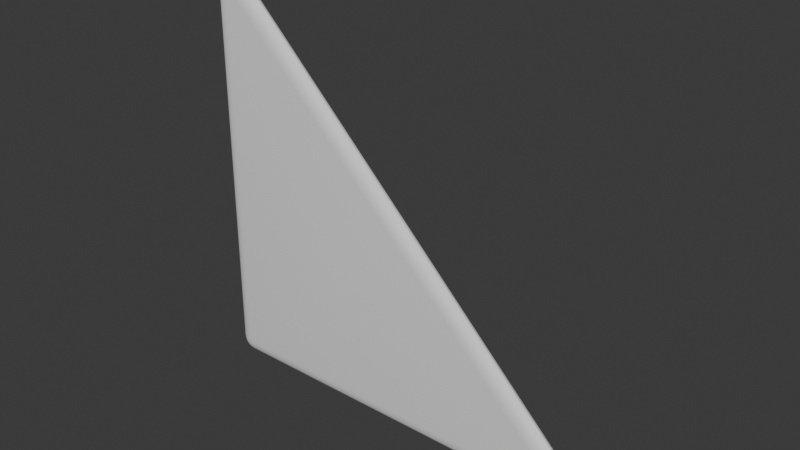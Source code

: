 # Source: WallDecor_Slanted.blend  (saved by Blender 4.2.66; exported with 4.5.12 LTS)
import bpy
from mathutils import Matrix  # noqa: F401  (used for matrix-valued properties, if any)

bpy.ops.wm.read_factory_settings(use_empty=True)
scene = bpy.context.scene
scene.name = 'Scene'

# ---- collections
col_collection = bpy.data.collections.new('Collection'); scene.collection.children.link(col_collection)

# ---- node groups
ng_smooth_by_angle = bpy.data.node_groups.new('Smooth by Angle', 'GeometryNodeTree')
_s = ng_smooth_by_angle.interface.new_socket(name='Mesh', in_out='OUTPUT', socket_type='NodeSocketGeometry')
_s = ng_smooth_by_angle.interface.new_socket(name='Mesh', in_out='INPUT', socket_type='NodeSocketGeometry')
_s = ng_smooth_by_angle.interface.new_socket(name='Angle', in_out='INPUT', socket_type='NodeSocketFloat')
_s.subtype = 'ANGLE'
_s.default_value = 0.5236
_s.min_value = 0.0
_s.max_value = 3.142
_s.description = 'Maximum face angle for smooth edges'
_s = ng_smooth_by_angle.interface.new_socket(name='Ignore Sharpness', in_out='INPUT', socket_type='NodeSocketBool')
_s.force_non_field = True
ng_smooth_by_angle.description = 'Set the sharpness of mesh edges based on the angle between the neighboring faces'
ng_smooth_by_angle.is_modifier = True
_N = ng_smooth_by_angle.nodes; _L = ng_smooth_by_angle.links
n0 = _N.new('GeometryNodeSetShadeSmooth'); n0.name = 'Set Shade Smooth'; n0.location = (120, -80)
n0.domain = 'EDGE'
n1 = _N.new('GeometryNodeSetShadeSmooth'); n1.name = 'Set Shade Smooth.001'; n1.location = (300, -80)
n2 = _N.new('NodeGroupOutput'); n2.name = 'Group Output'; n2.location = (480, -80)
n3 = _N.new('GeometryNodeInputMeshEdgeAngle'); n3.name = 'Edge Angle'; n3.location = (-440, -240)
n4 = _N.new('NodeGroupInput'); n4.name = 'Group Input'; n4.location = (-80, -80)
n5 = _N.new('GeometryNodeInputEdgeSmooth'); n5.name = 'Is Edge Smooth'; n5.location = (-260, -120)
n6 = _N.new('GeometryNodeInputShadeSmooth'); n6.name = 'Is Shade Smooth'; n6.location = (-440, -397)
n7 = _N.new('FunctionNodeCompare'); n7.name = 'Compare'; n7.location = (-260, -260)
n7.operation = 'LESS_EQUAL'
n7.inputs[6].default_value = (0.0, 0.0, 0.0, 0.0)
n7.inputs[7].default_value = (0.0, 0.0, 0.0, 0.0)
n8 = _N.new('FunctionNodeBooleanMath'); n8.name = 'Boolean Math.001'; n8.location = (-80, -260)
n9 = _N.new('NodeGroupInput'); n9.name = 'Group Input.001'; n9.location = (-440, -329)
n10 = _N.new('NodeGroupInput'); n10.name = 'Group Input.002'; n10.location = (-259, -189)
n11 = _N.new('FunctionNodeBooleanMath'); n11.name = 'Boolean Math'; n11.location = (-80, -149)
n11.operation = 'OR'
n12 = _N.new('FunctionNodeBooleanMath'); n12.name = 'Boolean Math.002'; n12.location = (-260, -380)
n12.operation = 'OR'
n13 = _N.new('NodeGroupInput'); n13.name = 'Group Input.003'; n13.location = (-440, -460)
_L.new(n3.outputs[0], n7.inputs[0])
_L.new(n1.outputs[0], n2.inputs[0])
_L.new(n9.outputs[1], n7.inputs[1])
_L.new(n7.outputs[0], n8.inputs[0])
_L.new(n4.outputs[0], n0.inputs[0])
_L.new(n0.outputs[0], n1.inputs[0])
_L.new(n8.outputs[0], n0.inputs[2])
_L.new(n10.outputs[2], n11.inputs[1])
_L.new(n5.outputs[0], n11.inputs[0])
_L.new(n11.outputs[0], n0.inputs[1])
_L.new(n13.outputs[2], n12.inputs[1])
_L.new(n6.outputs[0], n12.inputs[0])
_L.new(n12.outputs[0], n8.inputs[1])
n2.is_active_output = True

# ---- world
world_world = bpy.data.worlds.new('World'); scene.world = world_world
world_world.use_nodes = True; world_world.node_tree.nodes.clear()
_N = world_world.node_tree.nodes; _L = world_world.node_tree.links
n0 = _N.new('ShaderNodeOutputWorld'); n0.name = 'World Output'; n0.location = (300, 300)
n1 = _N.new('ShaderNodeBackground'); n1.name = 'Background'; n1.location = (10, 300)
n1.inputs[0].default_value = (0.05088, 0.05088, 0.05088, 1.0)
_L.new(n1.outputs[0], n0.inputs[0])
n0.is_active_output = True
world_world.color = (0.05088, 0.05088, 0.05088)
world_world.sun_shadow_jitter_overblur = 0.0

# ---- meshes
me_cube_001 = bpy.data.meshes.new('Cube.001')
me_cube_001.from_pydata([(-1.0, -0.07011, -1.0), (-1.0, -0.07011, 1.0), (-1.0, 0.07011, -1.0), (-1.0, 0.07011, 1.0), (1.0, -0.07011, -1.0), (0.0, -0.07011, 0.0), (1.0, 0.07011, -1.0), (0.0, 0.07011, 0.0)], [], [(0, 1, 3, 2), (2, 3, 7, 6), (6, 7, 5, 4), (4, 5, 1, 0), (2, 6, 4, 0), (7, 3, 1, 5)])
me_cube_001.polygons.foreach_set('use_smooth', [True] * 6)
_uv = me_cube_001.uv_layers.new(name='UVMap')
_uv.uv.foreach_set('vector', [0.375, 0.0, 0.625, 0.0, 0.625, 0.25, 0.375, 0.25, 0.375, 0.25, 0.625, 0.25, 0.625, 0.5, 0.375, 0.5, 0.375, 0.5, 0.625, 0.5, 0.625, 0.75, 0.375, 0.75, 0.375, 0.75, 0.625, 0.75, 0.625, 1.0, 0.375, 1.0, 0.125, 0.5, 0.375, 0.5, 0.375, 0.75, 0.125, 0.75, 0.625, 0.5, 0.875, 0.5, 0.875, 0.75, 0.625, 0.75])
me_cube_001.update()

# ---- objects
ob_cube = bpy.data.objects.new('Cube', me_cube_001)

# ---- transforms, parenting, visibility, modifiers, constraints
ob_cube.location = (0.0, 0.0, 0.0)
ob_cube.scale = (1.0, 0.5785, 1.0)
_m = ob_cube.modifiers.new('Bevel', 'BEVEL')
_m.segments = 6
_m = ob_cube.modifiers.new('Smooth by Angle', 'NODES')
_m.node_group = ng_smooth_by_angle
_m.use_pin_to_last = True
_m.show_group_selector = False

# ---- collection membership
col_collection.objects.link(ob_cube)

# ---- scene / render settings (as saved in the file)
scene.frame_start = 1; scene.frame_end = 250; scene.frame_set(1)
scene.render.engine = 'BLENDER_EEVEE_NEXT'
bpy.context.view_layer.update()

# ---- added for rendering (the .blend has no active camera and no usable light): camera, sun
cam_auto = bpy.data.cameras.new('AutoCamera')
cam_auto.lens = 50.0
cam_auto.sensor_width = 36.0
cam_auto.clip_end = 1000.0
ob_auto_camera = bpy.data.objects.new('AutoCamera', cam_auto)
scene.collection.objects.link(ob_auto_camera)
ob_auto_camera.location = (2.55564, -3.08747, 2.04106)
ob_auto_camera.rotation_euler = (1.09748, -7.21219e-08, 0.694738)
scene.camera = ob_auto_camera
light_auto_sun = bpy.data.lights.new('AutoSun', 'SUN')
light_auto_sun.energy = 3.0
light_auto_sun.angle = 0.0523599
ob_auto_sun = bpy.data.objects.new('AutoSun', light_auto_sun)
scene.collection.objects.link(ob_auto_sun)
ob_auto_sun.rotation_euler = (0.872665, 0.174533, 0.523599)
bpy.context.view_layer.update()
